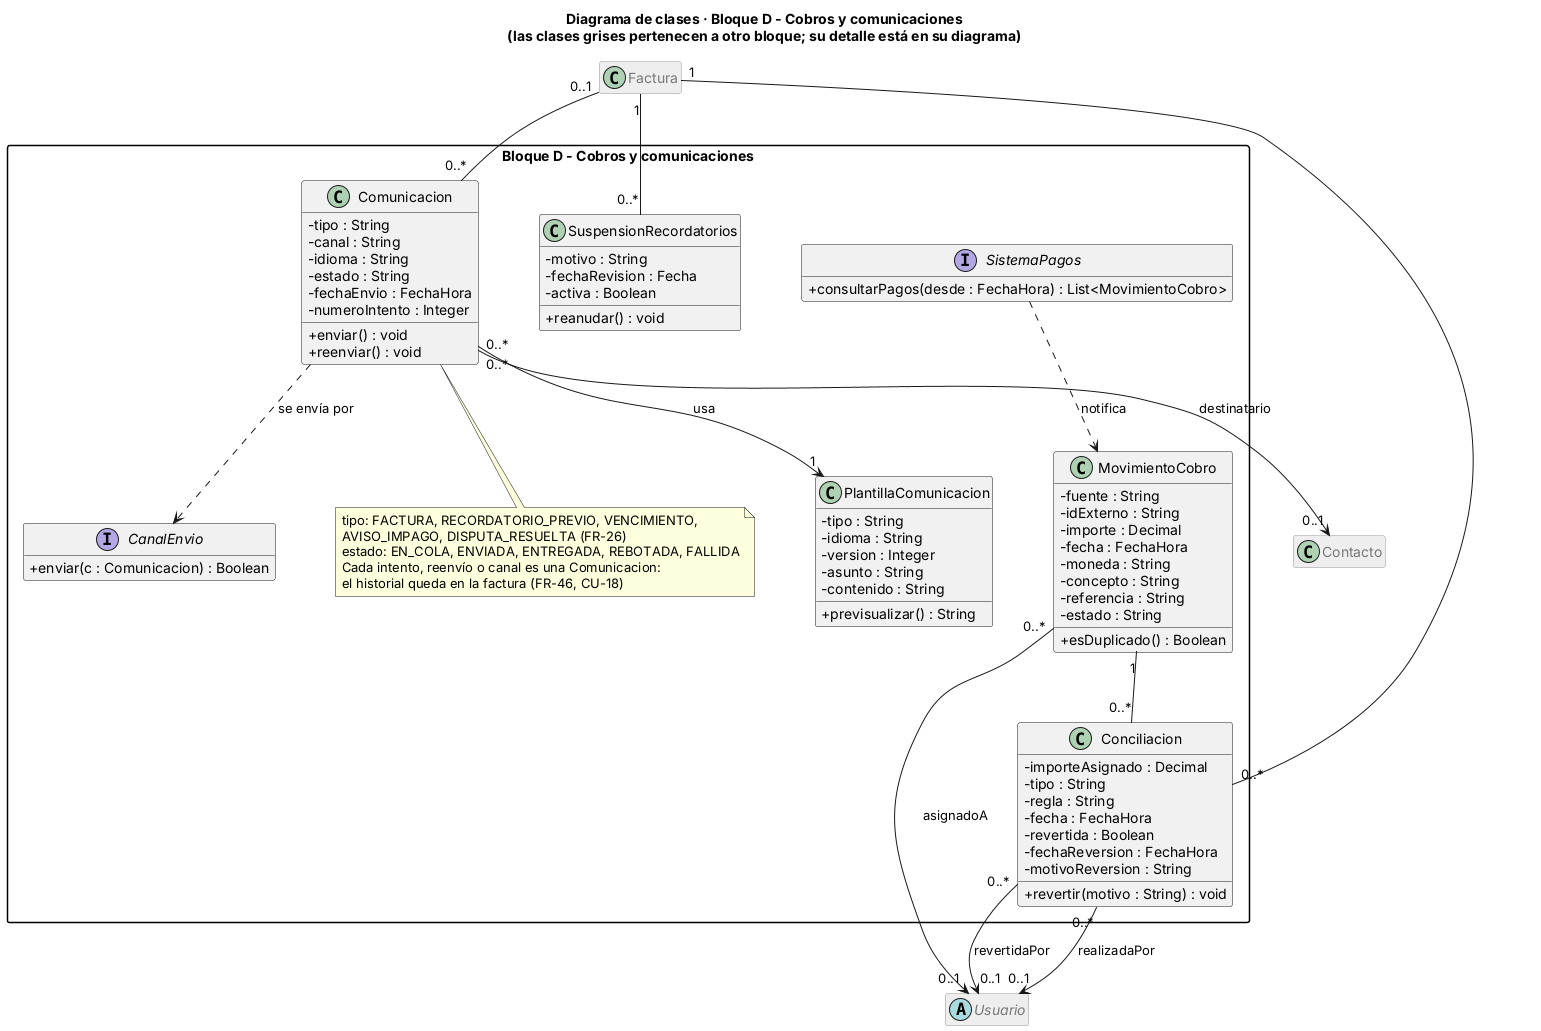

The diagram above was rendered by PlantUML. Its source (embedded in the PNG):
@startuml clases_bloque_D
skinparam classAttributeIconSize 0
skinparam packageStyle rectangle
skinparam nodesep 60
skinparam ranksep 70
hide empty members
title Diagrama de clases · Bloque D - Cobros y comunicaciones\n(las clases grises pertenecen a otro bloque; su detalle está en su diagrama)
skinparam class {
  BackgroundColor<<otroBloque>> #EEEEEE
  BorderColor<<otroBloque>> #999999
  FontColor<<otroBloque>> #777777
}
hide <<otroBloque>> stereotype
hide <<otroBloque>> members

package "Bloque D - Cobros y comunicaciones" {

  interface SistemaPagos {
    + consultarPagos(desde : FechaHora) : List<MovimientoCobro>
  }

  interface CanalEnvio {
    + enviar(c : Comunicacion) : Boolean
  }

  class MovimientoCobro {
    - fuente : String
    - idExterno : String
    - importe : Decimal
    - fecha : FechaHora
    - moneda : String
    - concepto : String
    - referencia : String
    - estado : String
    + esDuplicado() : Boolean
  }

  class Conciliacion {
    - importeAsignado : Decimal
    - tipo : String
    - regla : String
    - fecha : FechaHora
    - revertida : Boolean
    - fechaReversion : FechaHora
    - motivoReversion : String
    + revertir(motivo : String) : void
  }

  class Comunicacion {
    - tipo : String
    - canal : String
    - idioma : String
    - estado : String
    - fechaEnvio : FechaHora
    - numeroIntento : Integer
    + enviar() : void
    + reenviar() : void
  }
  note bottom of Comunicacion
    tipo: FACTURA, RECORDATORIO_PREVIO, VENCIMIENTO,
    AVISO_IMPAGO, DISPUTA_RESUELTA (FR-26)
    estado: EN_COLA, ENVIADA, ENTREGADA, REBOTADA, FALLIDA
    Cada intento, reenvío o canal es una Comunicacion:
    el historial queda en la factura (FR-46, CU-18)
  end note

  class PlantillaComunicacion {
    - tipo : String
    - idioma : String
    - version : Integer
    - asunto : String
    - contenido : String
    + previsualizar() : String
  }

  class SuspensionRecordatorios {
    - motivo : String
    - fechaRevision : Fecha
    - activa : Boolean
    + reanudar() : void
  }
}

class Factura <<otroBloque>>
abstract class Usuario <<otroBloque>>
class Contacto <<otroBloque>>

SistemaPagos ..> MovimientoCobro : notifica
MovimientoCobro "1" -- "0..*" Conciliacion
Factura "1" -- "0..*" Conciliacion
Conciliacion "0..*" --> "0..1" Usuario : realizadaPor
Conciliacion "0..*" --> "0..1" Usuario : revertidaPor
MovimientoCobro "0..*" --> "0..1" Usuario : asignadoA
Factura "0..1" -- "0..*" Comunicacion
Comunicacion "0..*" --> "0..1" Contacto : destinatario
Comunicacion "0..*" --> "1" PlantillaComunicacion : usa
Comunicacion ..> CanalEnvio : se envía por
Factura "1" -- "0..*" SuspensionRecordatorios
@enduml